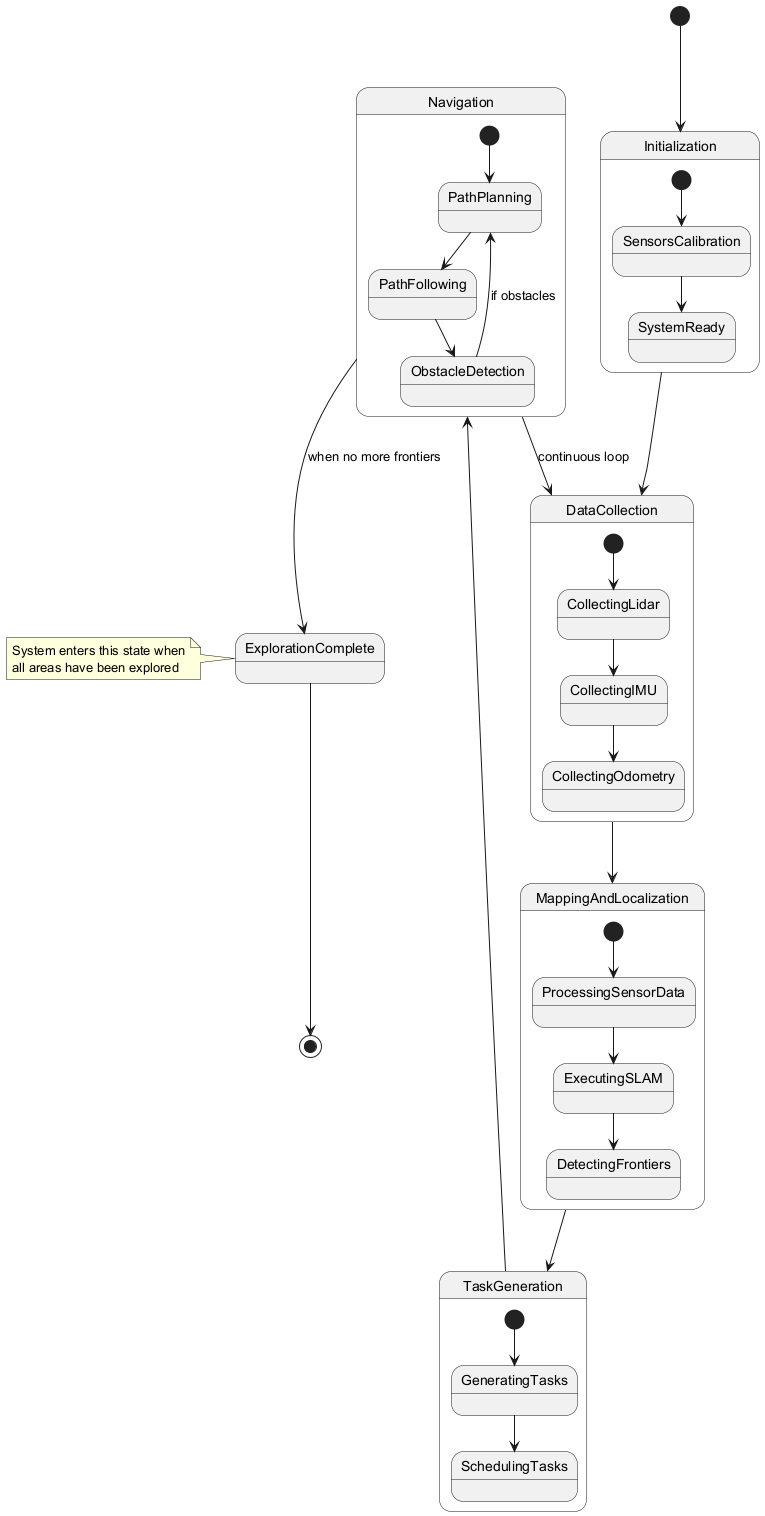

The diagram above was rendered by PlantUML. Its source (embedded in the PNG):
@startuml
[*] --> Initialization

state Initialization {
  [*] --> SensorsCalibration
  SensorsCalibration --> SystemReady
}

state DataCollection {
  [*] --> CollectingLidar
  CollectingLidar --> CollectingIMU
  CollectingIMU --> CollectingOdometry
}

state MappingAndLocalization {
  [*] --> ProcessingSensorData
  ProcessingSensorData --> ExecutingSLAM
  ExecutingSLAM --> DetectingFrontiers
}

state TaskGeneration {
  [*] --> GeneratingTasks
  GeneratingTasks --> SchedulingTasks
}

state Navigation {
  [*] --> PathPlanning
  PathPlanning --> PathFollowing
  PathFollowing --> ObstacleDetection
  ObstacleDetection --> PathPlanning : if obstacles
}

Initialization --> DataCollection
DataCollection --> MappingAndLocalization
MappingAndLocalization --> TaskGeneration
TaskGeneration --> Navigation
Navigation --> DataCollection : continuous loop

state ExplorationComplete
Navigation --> ExplorationComplete : when no more frontiers

ExplorationComplete --> [*]

note left of ExplorationComplete
  System enters this state when
  all areas have been explored
end note
@enduml